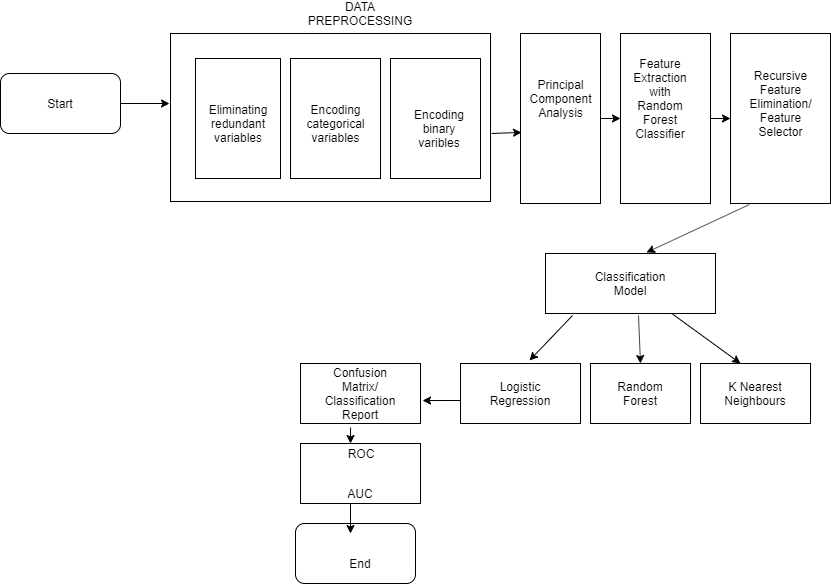

The diagram above was exported from draw.io. Its source (the exported page's mxGraphModel, read from the mxfile embedded in the PNG):
<mxGraphModel dx="1866" dy="671" grid="1" gridSize="10" guides="1" tooltips="1" connect="1" arrows="1" fold="1" page="1" pageScale="1" pageWidth="850" pageHeight="1100" math="0" shadow="0">
  <root>
    <mxCell id="0" />
    <mxCell id="1" parent="0" />
    <mxCell id="SMxqxazrfu42AaqdIMhZ-79" style="edgeStyle=orthogonalEdgeStyle;rounded=0;orthogonalLoop=1;jettySize=auto;html=1;entryX=-0.003;entryY=0.417;entryDx=0;entryDy=0;entryPerimeter=0;" edge="1" parent="1" source="SMxqxazrfu42AaqdIMhZ-1" target="SMxqxazrfu42AaqdIMhZ-11">
      <mxGeometry relative="1" as="geometry" />
    </mxCell>
    <mxCell id="SMxqxazrfu42AaqdIMhZ-1" value="" style="rounded=1;whiteSpace=wrap;html=1;" vertex="1" parent="1">
      <mxGeometry x="10" y="90" width="120" height="60" as="geometry" />
    </mxCell>
    <mxCell id="SMxqxazrfu42AaqdIMhZ-9" value="Start" style="text;html=1;strokeColor=none;fillColor=none;align=center;verticalAlign=middle;whiteSpace=wrap;rounded=0;" vertex="1" parent="1">
      <mxGeometry x="50" y="110" width="40" height="20" as="geometry" />
    </mxCell>
    <mxCell id="SMxqxazrfu42AaqdIMhZ-11" value="" style="verticalLabelPosition=bottom;verticalAlign=top;html=1;shape=mxgraph.basic.rect;fillColor=#ffffff;fillColor2=none;strokeColor=#000000;strokeWidth=1;size=20;indent=5;" vertex="1" parent="1">
      <mxGeometry x="180" y="50" width="320" height="168" as="geometry" />
    </mxCell>
    <mxCell id="SMxqxazrfu42AaqdIMhZ-19" value="" style="rounded=0;whiteSpace=wrap;html=1;" vertex="1" parent="1">
      <mxGeometry x="205" y="75" width="85" height="120" as="geometry" />
    </mxCell>
    <mxCell id="SMxqxazrfu42AaqdIMhZ-25" value="DATA PREPROCESSING" style="text;html=1;strokeColor=none;fillColor=none;align=center;verticalAlign=middle;whiteSpace=wrap;rounded=0;" vertex="1" parent="1">
      <mxGeometry x="350" y="20" width="40" height="20" as="geometry" />
    </mxCell>
    <mxCell id="SMxqxazrfu42AaqdIMhZ-28" value="" style="rounded=0;whiteSpace=wrap;html=1;" vertex="1" parent="1">
      <mxGeometry x="300" y="75" width="90" height="120" as="geometry" />
    </mxCell>
    <mxCell id="SMxqxazrfu42AaqdIMhZ-29" value="" style="rounded=0;whiteSpace=wrap;html=1;" vertex="1" parent="1">
      <mxGeometry x="400" y="75" width="90" height="120" as="geometry" />
    </mxCell>
    <mxCell id="SMxqxazrfu42AaqdIMhZ-32" value="Encoding categorical variables" style="text;html=1;strokeColor=none;fillColor=none;align=center;verticalAlign=middle;whiteSpace=wrap;rounded=0;" vertex="1" parent="1">
      <mxGeometry x="322.5" y="115" width="45" height="50" as="geometry" />
    </mxCell>
    <mxCell id="SMxqxazrfu42AaqdIMhZ-40" value="Encoding binary varibles&lt;br&gt;" style="text;html=1;strokeColor=none;fillColor=none;align=center;verticalAlign=middle;whiteSpace=wrap;rounded=0;" vertex="1" parent="1">
      <mxGeometry x="420" y="135" width="58" height="20" as="geometry" />
    </mxCell>
    <mxCell id="SMxqxazrfu42AaqdIMhZ-44" value="Eliminating&lt;br&gt;redundant variables" style="text;html=1;strokeColor=none;fillColor=none;align=center;verticalAlign=middle;whiteSpace=wrap;rounded=0;" vertex="1" parent="1">
      <mxGeometry x="227.5" y="130" width="40" height="20" as="geometry" />
    </mxCell>
    <mxCell id="SMxqxazrfu42AaqdIMhZ-47" value="" style="rounded=0;whiteSpace=wrap;html=1;" vertex="1" parent="1">
      <mxGeometry x="530" y="50" width="80" height="170" as="geometry" />
    </mxCell>
    <mxCell id="SMxqxazrfu42AaqdIMhZ-48" value="Principal Component&lt;br&gt;Analysis" style="text;html=1;strokeColor=none;fillColor=none;align=center;verticalAlign=middle;whiteSpace=wrap;rounded=0;" vertex="1" parent="1">
      <mxGeometry x="550" y="105" width="40" height="20" as="geometry" />
    </mxCell>
    <mxCell id="SMxqxazrfu42AaqdIMhZ-49" value="" style="rounded=0;whiteSpace=wrap;html=1;" vertex="1" parent="1">
      <mxGeometry x="630" y="50" width="90" height="170" as="geometry" />
    </mxCell>
    <mxCell id="SMxqxazrfu42AaqdIMhZ-51" value="Feature Extraction with Random Forest Classifier" style="text;html=1;strokeColor=none;fillColor=none;align=center;verticalAlign=middle;whiteSpace=wrap;rounded=0;" vertex="1" parent="1">
      <mxGeometry x="650" y="105" width="40" height="20" as="geometry" />
    </mxCell>
    <mxCell id="SMxqxazrfu42AaqdIMhZ-52" value="" style="rounded=0;whiteSpace=wrap;html=1;" vertex="1" parent="1">
      <mxGeometry x="740" y="50" width="100" height="170" as="geometry" />
    </mxCell>
    <mxCell id="SMxqxazrfu42AaqdIMhZ-53" value="Recursive Feature Elimination/&lt;br&gt;Feature Selector" style="text;html=1;strokeColor=none;fillColor=none;align=center;verticalAlign=middle;whiteSpace=wrap;rounded=0;" vertex="1" parent="1">
      <mxGeometry x="770" y="110" width="40" height="20" as="geometry" />
    </mxCell>
    <mxCell id="SMxqxazrfu42AaqdIMhZ-54" value="" style="rounded=0;whiteSpace=wrap;html=1;" vertex="1" parent="1">
      <mxGeometry x="555" y="270" width="170" height="60" as="geometry" />
    </mxCell>
    <mxCell id="SMxqxazrfu42AaqdIMhZ-55" value="Classification Model&lt;br&gt;" style="text;html=1;strokeColor=none;fillColor=none;align=center;verticalAlign=middle;whiteSpace=wrap;rounded=0;" vertex="1" parent="1">
      <mxGeometry x="620" y="290" width="40" height="20" as="geometry" />
    </mxCell>
    <mxCell id="SMxqxazrfu42AaqdIMhZ-57" value="" style="rounded=0;whiteSpace=wrap;html=1;" vertex="1" parent="1">
      <mxGeometry x="470" y="380" width="120" height="60" as="geometry" />
    </mxCell>
    <mxCell id="SMxqxazrfu42AaqdIMhZ-58" value="Logistic Regression" style="text;html=1;strokeColor=none;fillColor=none;align=center;verticalAlign=middle;whiteSpace=wrap;rounded=0;" vertex="1" parent="1">
      <mxGeometry x="510" y="400" width="40" height="20" as="geometry" />
    </mxCell>
    <mxCell id="SMxqxazrfu42AaqdIMhZ-63" value="" style="rounded=0;whiteSpace=wrap;html=1;" vertex="1" parent="1">
      <mxGeometry x="600" y="380" width="100" height="60" as="geometry" />
    </mxCell>
    <mxCell id="SMxqxazrfu42AaqdIMhZ-65" value="" style="rounded=0;whiteSpace=wrap;html=1;" vertex="1" parent="1">
      <mxGeometry x="710" y="380" width="110" height="60" as="geometry" />
    </mxCell>
    <mxCell id="SMxqxazrfu42AaqdIMhZ-67" value="Random Forest" style="text;html=1;strokeColor=none;fillColor=none;align=center;verticalAlign=middle;whiteSpace=wrap;rounded=0;" vertex="1" parent="1">
      <mxGeometry x="630" y="400" width="40" height="20" as="geometry" />
    </mxCell>
    <mxCell id="SMxqxazrfu42AaqdIMhZ-68" value="K Nearest Neighbours" style="text;html=1;strokeColor=none;fillColor=none;align=center;verticalAlign=middle;whiteSpace=wrap;rounded=0;" vertex="1" parent="1">
      <mxGeometry x="745" y="400" width="40" height="20" as="geometry" />
    </mxCell>
    <mxCell id="SMxqxazrfu42AaqdIMhZ-69" value="" style="rounded=0;whiteSpace=wrap;html=1;" vertex="1" parent="1">
      <mxGeometry x="310" y="380" width="120" height="60" as="geometry" />
    </mxCell>
    <mxCell id="SMxqxazrfu42AaqdIMhZ-70" value="Confusion Matrix/&lt;br&gt;Classification Report" style="text;html=1;strokeColor=none;fillColor=none;align=center;verticalAlign=middle;whiteSpace=wrap;rounded=0;" vertex="1" parent="1">
      <mxGeometry x="350" y="400" width="40" height="20" as="geometry" />
    </mxCell>
    <mxCell id="SMxqxazrfu42AaqdIMhZ-71" value="" style="rounded=0;whiteSpace=wrap;html=1;" vertex="1" parent="1">
      <mxGeometry x="310" y="460" width="120" height="60" as="geometry" />
    </mxCell>
    <mxCell id="SMxqxazrfu42AaqdIMhZ-73" value="ROC" style="text;html=1;strokeColor=none;fillColor=none;align=center;verticalAlign=middle;whiteSpace=wrap;rounded=0;" vertex="1" parent="1">
      <mxGeometry x="350" y="460" width="40" height="20" as="geometry" />
    </mxCell>
    <mxCell id="SMxqxazrfu42AaqdIMhZ-75" value="AUC" style="text;html=1;strokeColor=none;fillColor=none;align=center;verticalAlign=middle;whiteSpace=wrap;rounded=0;" vertex="1" parent="1">
      <mxGeometry x="350" y="500" width="40" height="20" as="geometry" />
    </mxCell>
    <mxCell id="SMxqxazrfu42AaqdIMhZ-84" value="" style="endArrow=classic;html=1;entryX=0.013;entryY=0.582;entryDx=0;entryDy=0;entryPerimeter=0;exitX=1.003;exitY=0.595;exitDx=0;exitDy=0;exitPerimeter=0;" edge="1" parent="1" source="SMxqxazrfu42AaqdIMhZ-11" target="SMxqxazrfu42AaqdIMhZ-47">
      <mxGeometry width="50" height="50" relative="1" as="geometry">
        <mxPoint x="10" y="590" as="sourcePoint" />
        <mxPoint x="60" y="540" as="targetPoint" />
      </mxGeometry>
    </mxCell>
    <mxCell id="SMxqxazrfu42AaqdIMhZ-85" value="" style="endArrow=classic;html=1;" edge="1" parent="1" source="SMxqxazrfu42AaqdIMhZ-47" target="SMxqxazrfu42AaqdIMhZ-49">
      <mxGeometry width="50" height="50" relative="1" as="geometry">
        <mxPoint x="10" y="590" as="sourcePoint" />
        <mxPoint x="60" y="540" as="targetPoint" />
      </mxGeometry>
    </mxCell>
    <mxCell id="SMxqxazrfu42AaqdIMhZ-86" value="" style="endArrow=classic;html=1;exitX=1;exitY=0.5;exitDx=0;exitDy=0;entryX=0;entryY=0.5;entryDx=0;entryDy=0;" edge="1" parent="1" source="SMxqxazrfu42AaqdIMhZ-49" target="SMxqxazrfu42AaqdIMhZ-52">
      <mxGeometry width="50" height="50" relative="1" as="geometry">
        <mxPoint x="719" y="150" as="sourcePoint" />
        <mxPoint x="741" y="145" as="targetPoint" />
      </mxGeometry>
    </mxCell>
    <mxCell id="SMxqxazrfu42AaqdIMhZ-87" value="" style="endArrow=classic;html=1;exitX=0.19;exitY=1.006;exitDx=0;exitDy=0;exitPerimeter=0;entryX=0.594;entryY=-0.017;entryDx=0;entryDy=0;entryPerimeter=0;" edge="1" parent="1" source="SMxqxazrfu42AaqdIMhZ-52" target="SMxqxazrfu42AaqdIMhZ-54">
      <mxGeometry width="50" height="50" relative="1" as="geometry">
        <mxPoint x="10" y="600" as="sourcePoint" />
        <mxPoint x="650" y="260" as="targetPoint" />
      </mxGeometry>
    </mxCell>
    <mxCell id="SMxqxazrfu42AaqdIMhZ-88" value="" style="endArrow=classic;html=1;entryX=0.575;entryY=-0.05;entryDx=0;entryDy=0;entryPerimeter=0;exitX=0.159;exitY=1.033;exitDx=0;exitDy=0;exitPerimeter=0;" edge="1" parent="1" source="SMxqxazrfu42AaqdIMhZ-54" target="SMxqxazrfu42AaqdIMhZ-57">
      <mxGeometry width="50" height="50" relative="1" as="geometry">
        <mxPoint x="490" y="370" as="sourcePoint" />
        <mxPoint x="540" y="320" as="targetPoint" />
      </mxGeometry>
    </mxCell>
    <mxCell id="SMxqxazrfu42AaqdIMhZ-89" value="" style="endArrow=classic;html=1;entryX=0.5;entryY=0;entryDx=0;entryDy=0;exitX=0.547;exitY=1.033;exitDx=0;exitDy=0;exitPerimeter=0;" edge="1" parent="1" source="SMxqxazrfu42AaqdIMhZ-54" target="SMxqxazrfu42AaqdIMhZ-63">
      <mxGeometry width="50" height="50" relative="1" as="geometry">
        <mxPoint x="640" y="334" as="sourcePoint" />
        <mxPoint x="240" y="540" as="targetPoint" />
      </mxGeometry>
    </mxCell>
    <mxCell id="SMxqxazrfu42AaqdIMhZ-90" value="" style="endArrow=classic;html=1;entryX=0.364;entryY=0;entryDx=0;entryDy=0;entryPerimeter=0;" edge="1" parent="1" source="SMxqxazrfu42AaqdIMhZ-54" target="SMxqxazrfu42AaqdIMhZ-65">
      <mxGeometry width="50" height="50" relative="1" as="geometry">
        <mxPoint x="190" y="590" as="sourcePoint" />
        <mxPoint x="760" y="370" as="targetPoint" />
      </mxGeometry>
    </mxCell>
    <mxCell id="SMxqxazrfu42AaqdIMhZ-91" value="" style="endArrow=classic;html=1;entryX=0.25;entryY=0;entryDx=0;entryDy=0;exitX=0.417;exitY=1.067;exitDx=0;exitDy=0;exitPerimeter=0;" edge="1" parent="1" source="SMxqxazrfu42AaqdIMhZ-69" target="SMxqxazrfu42AaqdIMhZ-73">
      <mxGeometry width="50" height="50" relative="1" as="geometry">
        <mxPoint x="190" y="590" as="sourcePoint" />
        <mxPoint x="240" y="540" as="targetPoint" />
      </mxGeometry>
    </mxCell>
    <mxCell id="SMxqxazrfu42AaqdIMhZ-92" value="" style="endArrow=classic;html=1;entryX=1.017;entryY=0.617;entryDx=0;entryDy=0;entryPerimeter=0;" edge="1" parent="1" target="SMxqxazrfu42AaqdIMhZ-69">
      <mxGeometry width="50" height="50" relative="1" as="geometry">
        <mxPoint x="470" y="417" as="sourcePoint" />
        <mxPoint x="240" y="540" as="targetPoint" />
      </mxGeometry>
    </mxCell>
    <mxCell id="SMxqxazrfu42AaqdIMhZ-94" value="" style="rounded=1;whiteSpace=wrap;html=1;" vertex="1" parent="1">
      <mxGeometry x="305" y="540" width="120" height="60" as="geometry" />
    </mxCell>
    <mxCell id="SMxqxazrfu42AaqdIMhZ-95" value="End" style="text;html=1;strokeColor=none;fillColor=none;align=center;verticalAlign=middle;whiteSpace=wrap;rounded=0;" vertex="1" parent="1">
      <mxGeometry x="350" y="570" width="40" height="20" as="geometry" />
    </mxCell>
    <mxCell id="SMxqxazrfu42AaqdIMhZ-97" value="" style="endArrow=classic;html=1;exitX=0.25;exitY=1;exitDx=0;exitDy=0;" edge="1" parent="1" source="SMxqxazrfu42AaqdIMhZ-75">
      <mxGeometry width="50" height="50" relative="1" as="geometry">
        <mxPoint x="10" y="670" as="sourcePoint" />
        <mxPoint x="360" y="550" as="targetPoint" />
      </mxGeometry>
    </mxCell>
  </root>
</mxGraphModel>